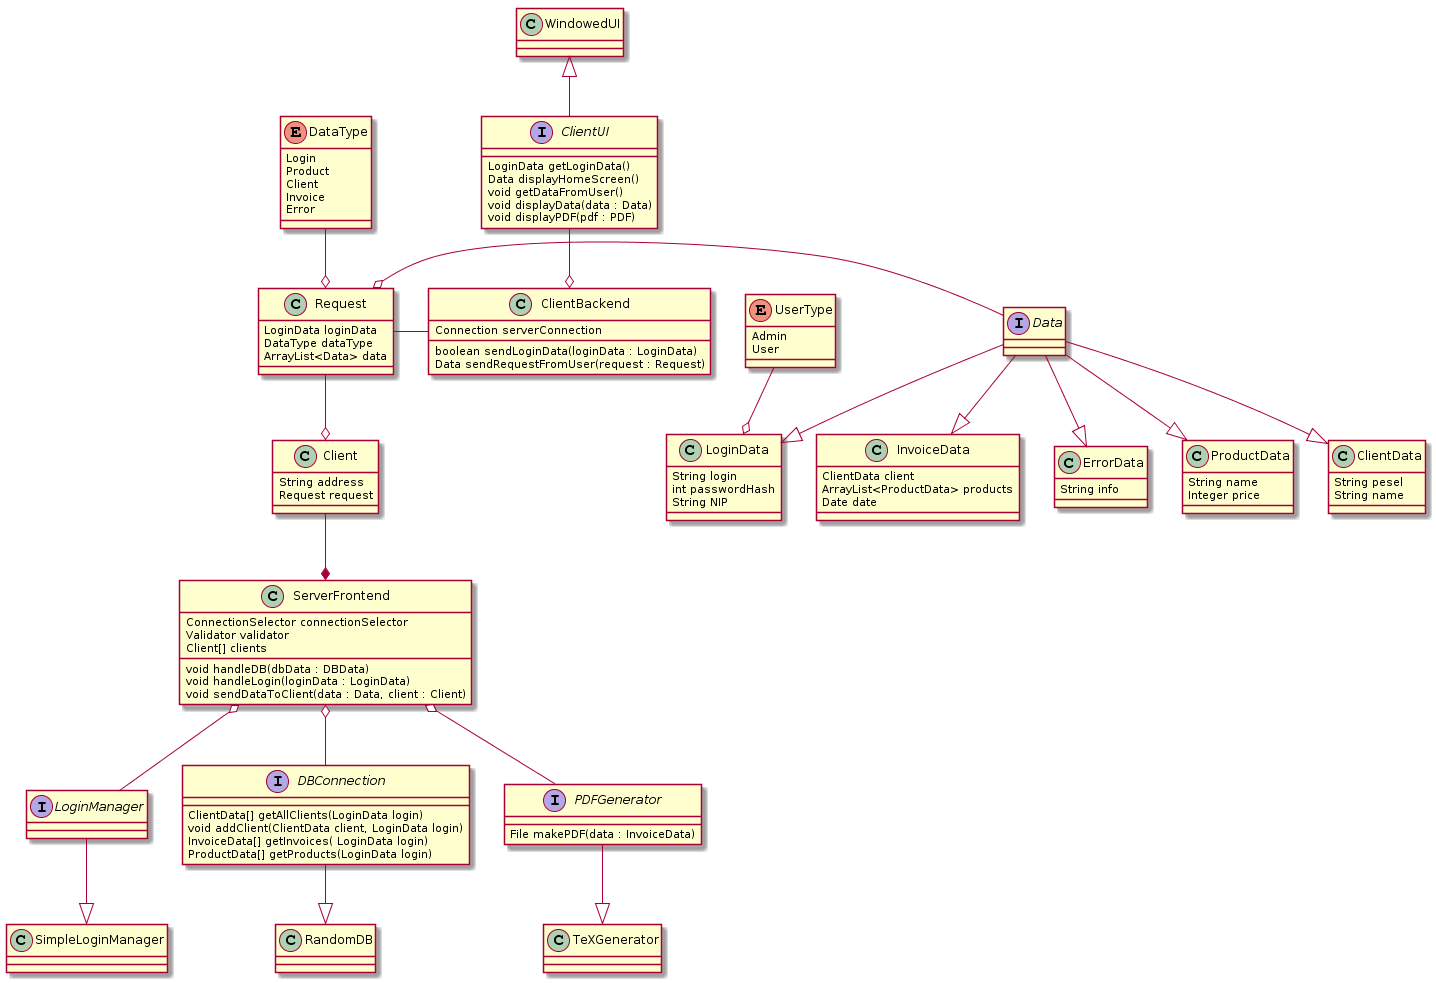

The diagram above was rendered by PlantUML. Its source (embedded in the PNG):
@startuml
class WindowedUI
interface ClientUI
class ClientBackend
interface Data
class ProductData
class ClientData
class InvoiceData
class LoginData
class ErrorData
class Request
enum DataType
enum UserType
class Client
class ServerFrontend
interface LoginManager
class SimpleLoginManager
interface DBConnection
class RandomDB
interface PDFGenerator
class TeXGenerator
UserType : Admin
UserType : User
DataType : Login
DataType : Product
DataType : Client
DataType : Invoice
DataType : Error
Client : String address
Client : Request request
Request : LoginData loginData
Request : DataType dataType
Request : ArrayList<Data> data
LoginData : String login
LoginData : int passwordHash
LoginData : String NIP
InvoiceData : ClientData client
InvoiceData : ArrayList<ProductData> products
InvoiceData : Date date
ClientData : String pesel
ClientData : String name
ProductData : String name
ProductData : Integer price
ErrorData : String info
ClientUI : LoginData getLoginData()
ClientUI : Data displayHomeScreen()
ClientUI : void getDataFromUser()
ClientUI : void displayData(data : Data)
ClientUI : void displayPDF(pdf : PDF)
ClientBackend : Connection serverConnection
ClientBackend : boolean sendLoginData(loginData : LoginData)
ClientBackend : Data sendRequestFromUser(request : Request)
ServerFrontend : ConnectionSelector connectionSelector
ServerFrontend : Validator validator
ServerFrontend : Client[] clients
ServerFrontend : void handleDB(dbData : DBData)
ServerFrontend : void handleLogin(loginData : LoginData)
ServerFrontend : void sendDataToClient(data : Data, client : Client)
PDFGenerator : File makePDF(data : InvoiceData)
DBConnection : ClientData[] getAllClients(LoginData login)
DBConnection : void addClient(ClientData client, LoginData login)
DBConnection : InvoiceData[] getInvoices( LoginData login)
DBConnection : ProductData[] getProducts(LoginData login)
Request --o Client
Request -left- ClientBackend
Client --* ServerFrontend
DataType --o Request
Data -right-o Request
Data --|> ProductData
Data --|> ClientData
Data --|> InvoiceData
Data --|> LoginData
UserType --o LoginData
Data --|> ErrorData
WindowedUI <|-- ClientUI
ClientUI --o ClientBackend
ServerFrontend o-- LoginManager
LoginManager -down-|> SimpleLoginManager
ServerFrontend o-- DBConnection
DBConnection -down-|> RandomDB
ServerFrontend o-- PDFGenerator
PDFGenerator -down-|> TeXGenerator
@enduml